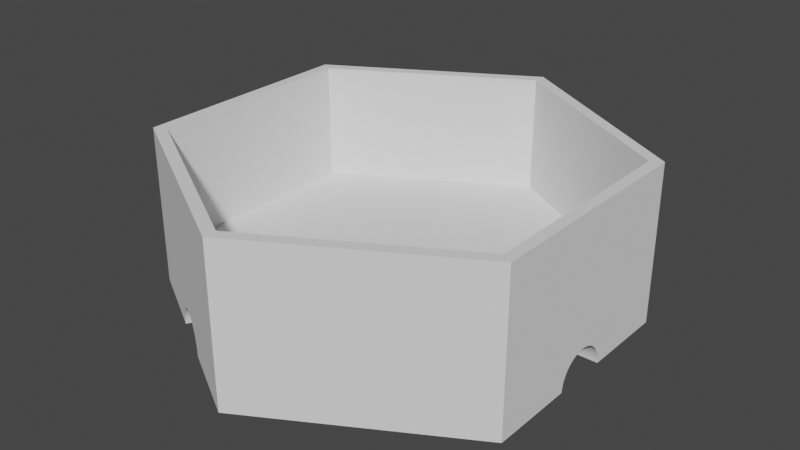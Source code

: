 # Source: base.blend  (saved by Blender 3.6.13; exported with 4.5.12 LTS)
import bpy
from mathutils import Matrix  # noqa: F401  (used for matrix-valued properties, if any)

bpy.ops.wm.read_factory_settings(use_empty=True)
scene = bpy.context.scene
scene.name = 'Scene'

# ---- collections
col_collection = bpy.data.collections.new('Collection'); scene.collection.children.link(col_collection)

# ---- node groups
ng_geometry_nodes = bpy.data.node_groups.new('Geometry Nodes', 'GeometryNodeTree')
_s = ng_geometry_nodes.interface.new_socket(name='Geometry', in_out='OUTPUT', socket_type='NodeSocketGeometry')
_s = ng_geometry_nodes.interface.new_socket(name='Geometry', in_out='INPUT', socket_type='NodeSocketGeometry')
ng_geometry_nodes.is_modifier = True
_N = ng_geometry_nodes.nodes; _L = ng_geometry_nodes.links
n0 = _N.new('NodeGroupOutput'); n0.name = 'Group Output'; n0.location = (397, 9)
n1 = _N.new('GeometryNodeMeshBoolean'); n1.name = 'Mesh Boolean'; n1.location = (146, 89)
n1.solver = 'EXACT'
n2 = _N.new('NodeGroupInput'); n2.name = 'Group Input'; n2.location = (-145, 41)
n3 = _N.new('GeometryNodeMeshCylinder'); n3.name = 'Cylinder'; n3.location = (-730, -201)
n3.inputs[0].default_value = 200
n3.inputs[3].default_value = 1.25
n3.inputs[4].default_value = 5.5
n4 = _N.new('ShaderNodeVectorMath'); n4.name = 'Vector Math'; n4.location = (-495, -395)
n4.inputs[1].default_value = (1.57, 0.0, 0.0)
n5 = _N.new('FunctionNodeAlignEulerToVector'); n5.name = 'Align Euler to Vector'; n5.location = (-730, -495)
n6 = _N.new('GeometryNodeInputTangent'); n6.name = 'Curve Tangent'; n6.location = (-929, -537)
n7 = _N.new('GeometryNodeCurvePrimitiveCircle'); n7.name = 'Curve Circle'; n7.location = (-726, -47)
n7.inputs[0].default_value = 3
n7.inputs[4].default_value = 6.0
n8 = _N.new('GeometryNodeInstanceOnPoints'); n8.name = 'Instance on Points'; n8.location = (-294, -93)
n9 = _N.new('GeometryNodeTransform'); n9.name = 'Transform Geometry'; n9.location = (-74, -56)
n9.inputs[1].default_value = (0.0, 0.0, -3.5)
_L.new(n3.outputs[0], n8.inputs[2])
_L.new(n7.outputs[0], n8.inputs[0])
_L.new(n6.outputs[0], n5.inputs[2])
_L.new(n5.outputs[0], n4.inputs[0])
_L.new(n4.outputs[0], n8.inputs[5])
_L.new(n1.outputs[0], n0.inputs[0])
_L.new(n9.outputs[0], n1.inputs[1])
_L.new(n2.outputs[0], n1.inputs[0])
_L.new(n8.outputs[0], n9.inputs[0])
n0.is_active_output = True

# ---- world
world_world = bpy.data.worlds.new('World'); scene.world = world_world
world_world.use_nodes = True; world_world.node_tree.nodes.clear()
_N = world_world.node_tree.nodes; _L = world_world.node_tree.links
n0 = _N.new('ShaderNodeOutputWorld'); n0.name = 'World Output'; n0.location = (300, 300)
n1 = _N.new('ShaderNodeBackground'); n1.name = 'Background'; n1.location = (10, 300)
n1.inputs[0].default_value = (0.05088, 0.05088, 0.05088, 1.0)
_L.new(n1.outputs[0], n0.inputs[0])
n0.is_active_output = True
world_world.color = (0.05088, 0.05088, 0.05088)
world_world.use_sun_shadow = False
world_world.sun_shadow_jitter_overblur = 0.0

# ---- meshes
me_cylinder = bpy.data.meshes.new('Cylinder')
me_cylinder.from_pydata([(0.0, 10.0, -3.5), (0.0, 9.423, 3.5), (8.66, 5.0, -3.5), (8.16, 4.711, 3.5), (8.66, -5.0, -3.5), (8.16, -4.711, 3.5), (0.0, -10.0, -3.5), (0.0, -9.423, 3.5), (-8.66, -5.0, -3.5), (-8.16, -4.711, 3.5), (-8.66, 5.0, -3.5), (-8.16, 4.711, 3.5), (8.66, 5.0, 3.5), (0.0, 10.0, 3.5), (8.66, -5.0, 3.5), (0.0, -10.0, 3.5), (-8.66, -5.0, 3.5), (-8.66, 5.0, 3.5), (8.16, 4.711, -1.7), (0.0, 9.423, -1.7), (8.16, -4.711, -1.7), (0.0, -9.423, -1.7), (-8.16, -4.711, -1.7), (-8.16, 4.711, -1.7)], [], [(0, 13, 12, 2), (2, 12, 14, 4), (4, 14, 15, 6), (6, 15, 16, 8), (11, 9, 22, 23), (8, 16, 17, 10), (10, 17, 13, 0), (0, 2, 4, 6, 8, 10), (1, 3, 12, 13), (3, 5, 14, 12), (5, 7, 15, 14), (7, 9, 16, 15), (9, 11, 17, 16), (11, 1, 13, 17), (18, 19, 23, 22, 21, 20), (7, 5, 20, 21), (3, 1, 19, 18), (1, 11, 23, 19), (9, 7, 21, 22), (5, 3, 18, 20)])
_uv = me_cylinder.uv_layers.new(name='UVMap')
_uv.uv.foreach_set('vector', [1.0, 0.5, 1.0, 1.0, 0.8333, 1.0, 0.8333, 0.5, 0.8333, 0.5, 0.8333, 1.0, 0.6667, 1.0, 0.6667, 0.5, 0.6667, 0.5, 0.6667, 1.0, 0.5, 1.0, 0.5, 0.5, 0.5, 0.5, 0.5, 1.0, 0.3333, 1.0, 0.3333, 0.5, 0.05415, 0.3631, 0.05415, 0.1369, 0.05415, 0.1369, 0.05415, 0.3631, 0.3333, 0.5, 0.3333, 1.0, 0.1667, 1.0, 0.1667, 0.5, 0.1667, 0.5, 0.1667, 1.0, -8.941e-08, 1.0, -8.941e-08, 0.5, 0.75, 0.49, 0.9578, 0.37, 0.9578, 0.13, 0.75, 0.01, 0.5422, 0.13, 0.5422, 0.37, 0.25, 0.4761, 0.4458, 0.3631, 0.4578, 0.37, 0.25, 0.49, 0.4458, 0.3631, 0.4458, 0.1369, 0.4578, 0.13, 0.4578, 0.37, 0.4458, 0.1369, 0.25, 0.02386, 0.25, 0.01, 0.4578, 0.13, 0.25, 0.02386, 0.05415, 0.1369, 0.04215, 0.13, 0.25, 0.01, 0.05415, 0.1369, 0.05415, 0.3631, 0.04215, 0.37, 0.04215, 0.13, 0.05415, 0.3631, 0.25, 0.4761, 0.25, 0.49, 0.04215, 0.37, 0.4458, 0.3631, 0.25, 0.4761, 0.05415, 0.3631, 0.05415, 0.1369, 0.25, 0.02386, 0.4458, 0.1369, 0.25, 0.02386, 0.4458, 0.1369, 0.4458, 0.1369, 0.25, 0.02386, 0.4458, 0.3631, 0.25, 0.4761, 0.25, 0.4761, 0.4458, 0.3631, 0.25, 0.4761, 0.05415, 0.3631, 0.05415, 0.3631, 0.25, 0.4761, 0.05415, 0.1369, 0.25, 0.02386, 0.25, 0.02386, 0.05415, 0.1369, 0.4458, 0.1369, 0.4458, 0.3631, 0.4458, 0.3631, 0.4458, 0.1369])
me_cylinder.update()

# ---- objects
ob_cylinder = bpy.data.objects.new('Cylinder', me_cylinder)

# ---- transforms, parenting, visibility, modifiers, constraints
ob_cylinder.location = (0.0, 0.0, 3.5)
_m = ob_cylinder.modifiers.new('GeometryNodes', 'NODES')
_m.node_group = ng_geometry_nodes

# ---- collection membership
col_collection.objects.link(ob_cylinder)

# ---- scene / render settings (as saved in the file)
scene.frame_start = 1; scene.frame_end = 250; scene.frame_set(1)
scene.render.engine = 'BLENDER_EEVEE_NEXT'
scene.cycles.sampling_pattern = 'TABULATED_SOBOL'
scene.view_settings.view_transform = 'Filmic'
bpy.context.view_layer.update()

# ---- added for rendering (the .blend has no active camera and no usable light): camera, sun
cam_auto = bpy.data.cameras.new('AutoCamera')
cam_auto.lens = 50.0
cam_auto.sensor_width = 36.0
cam_auto.clip_end = 1000.0
ob_auto_camera = bpy.data.objects.new('AutoCamera', cam_auto)
scene.collection.objects.link(ob_auto_camera)
ob_auto_camera.location = (25.3214, -30.3857, 23.7571)
ob_auto_camera.rotation_euler = (1.09748, -7.21219e-08, 0.694738)
scene.camera = ob_auto_camera
light_auto_sun = bpy.data.lights.new('AutoSun', 'SUN')
light_auto_sun.energy = 3.0
light_auto_sun.angle = 0.0523599
ob_auto_sun = bpy.data.objects.new('AutoSun', light_auto_sun)
scene.collection.objects.link(ob_auto_sun)
ob_auto_sun.rotation_euler = (0.872665, 0.174533, 0.523599)
bpy.context.view_layer.update()
